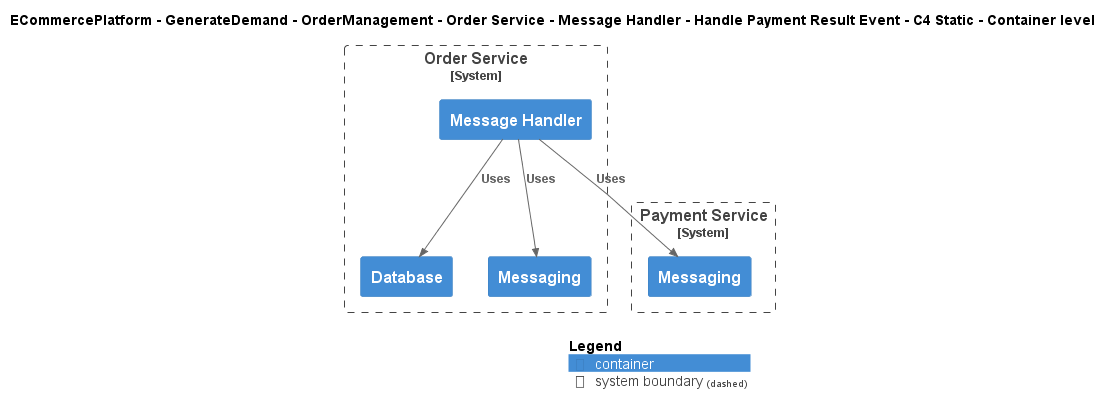

The diagram above was rendered by PlantUML. Its source (embedded in the PNG):
@startuml
!include ..\..\..\..\..\..\..\..\..\.c4s\C4_Container.puml

AddElementTag("c4interflow:lifecycle:new", $bgColor=green, $fontColor=#ffffff, $borderColor=green, $shadowing="False")
AddElementTag("c4interflow:lifecycle:changed", $bgColor=orange, $fontColor=#ffffff, $borderColor=orange, $shadowing="False")
AddElementTag("c4interflow:lifecycle:removed", $bgColor=red, $fontColor=#ffffff, $borderColor=red, $shadowing="False")

AddRelTag("c4interflow:lifecycle:new", $textColor=green, $lineColor=green)
AddRelTag("c4interflow:lifecycle:changed", $textColor=orange, $lineColor=orange)
AddRelTag("c4interflow:lifecycle:removed", $textColor=red, $lineColor=red)

SHOW_PERSON_PORTRAIT()
LAYOUT_TOP_DOWN()

skinparam linetype polyline

title ECommercePlatform - GenerateDemand - OrderManagement - Order Service - Message Handler - Handle Payment Result Event - C4 Static - Container level


System_Boundary(ECommercePlatform.GenerateDemand.OrderManagement.SoftwareSystems.OrderService, "Order Service") {
    Container(ECommercePlatform.GenerateDemand.OrderManagement.SoftwareSystems.OrderService.Containers.MessageHandler, "Message Handler", "", "")
    Container(ECommercePlatform.GenerateDemand.OrderManagement.SoftwareSystems.OrderService.Containers.Database, "Database", "", "")
    Container(ECommercePlatform.GenerateDemand.OrderManagement.SoftwareSystems.OrderService.Containers.Messaging, "Messaging", "", "")
}

System_Boundary(ECommercePlatform.Deliver.Payments.SoftwareSystems.PaymentService, "Payment Service") {
    Container(ECommercePlatform.Deliver.Payments.SoftwareSystems.PaymentService.Containers.Messaging, "Messaging", "", "")
}

Rel(ECommercePlatform.GenerateDemand.OrderManagement.SoftwareSystems.OrderService.Containers.MessageHandler, ECommercePlatform.Deliver.Payments.SoftwareSystems.PaymentService.Containers.Messaging, "Uses")
Rel(ECommercePlatform.GenerateDemand.OrderManagement.SoftwareSystems.OrderService.Containers.MessageHandler, ECommercePlatform.GenerateDemand.OrderManagement.SoftwareSystems.OrderService.Containers.Database, "Uses")
Rel(ECommercePlatform.GenerateDemand.OrderManagement.SoftwareSystems.OrderService.Containers.MessageHandler, ECommercePlatform.GenerateDemand.OrderManagement.SoftwareSystems.OrderService.Containers.Messaging, "Uses")


SHOW_LEGEND()
@enduml